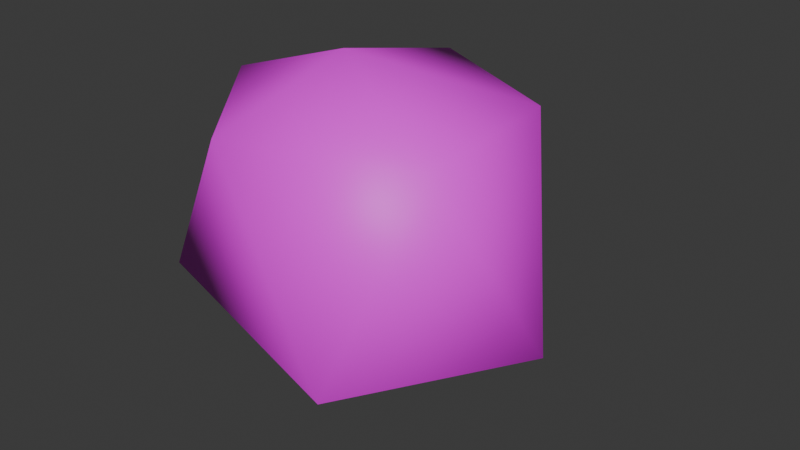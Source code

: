 # Source: Bush.blend  (saved by Blender 4.5.88; exported with 4.5.12 LTS)
import bpy
from mathutils import Matrix  # noqa: F401  (used for matrix-valued properties, if any)

bpy.ops.wm.read_factory_settings(use_empty=True)
scene = bpy.context.scene
scene.name = 'Scene'

# ---- collections
col_collection = bpy.data.collections.new('Collection'); scene.collection.children.link(col_collection)

# ---- images (referenced by path relative to the original .blend; pixels are not part of the script)
import os
ASSET_DIR = os.environ.get("B2B_ASSET_DIR", "")  # directory of the original .blend (textures are referenced by path, not embedded)
HERE = os.path.dirname(os.path.abspath(__file__))  # packed textures are extracted next to this script under _unpacked/

def load_image(name, relpath, width, height, colorspace="sRGB"):
    """Load a texture the original file referenced (path relative to the .blend, or extracted next to this script)."""
    p = next((c for c in (os.path.join(HERE, relpath), os.path.join(ASSET_DIR, relpath)) if relpath and os.path.exists(c)), "")
    if p:
        img = bpy.data.images.load(p, check_existing=True)
        img.name = name
    else:  # same state as the original file: an image datablock whose file is absent (Cycles renders it pink)
        img = bpy.data.images.new(name, width, height)
        img.source = "FILE"
        img.filepath = "//" + (relpath or name)
    img.colorspace_settings.name = colorspace
    return img
img_ufo_png = load_image('Ufo.png', 'Ufo.png', 1024, 1024, 'sRGB')

# ---- materials (node trees are filled in below, after node groups)
mat_material = bpy.data.materials.new('Material')
mat_material.alpha_threshold = 0.0
mat_material.roughness = 0.5
mat_material.line_color = (0.0, 0.0, 0.0, 1.0)

# ---- material node trees
mat_material.use_nodes = True; mat_material.node_tree.nodes.clear()
_N = mat_material.node_tree.nodes; _L = mat_material.node_tree.links
n0 = _N.new('ShaderNodeOutputMaterial'); n0.name = 'Material Output'; n0.location = (200, 100)
n1 = _N.new('ShaderNodeBsdfPrincipled'); n1.name = 'Principled BSDF'; n1.location = (-200, 100)
n1.inputs[3].default_value = 1.45
n2 = _N.new('ShaderNodeTexImage'); n2.name = 'Image Texture'; n2.location = (-490, 80)
n2.image = img_ufo_png
_L.new(n1.outputs[0], n0.inputs[0])
_L.new(n2.outputs[0], n1.inputs[0])
n0.is_active_output = True

# ---- world
world_world = bpy.data.worlds.new('World'); scene.world = world_world
world_world.use_nodes = True; world_world.node_tree.nodes.clear()
_N = world_world.node_tree.nodes; _L = world_world.node_tree.links
n0 = _N.new('ShaderNodeOutputWorld'); n0.name = 'World Output'; n0.location = (200, 100)
n1 = _N.new('ShaderNodeBackground'); n1.name = 'Background'; n1.location = (-200, 100)
n1.inputs[0].default_value = (0.05088, 0.05088, 0.05088, 1.0)
_L.new(n1.outputs[0], n0.inputs[0])
n0.is_active_output = True
world_world.color = (0.05088, 0.05088, 0.05088)
world_world.sun_shadow_jitter_overblur = 0.0

# ---- meshes
me_bush = bpy.data.meshes.new('Bush')
me_bush.from_pydata([(0.005845, -0.02468, 0.3283), (0.1408, 0.08241, 0.2768), (-0.02521, 0.1674, 0.274), (-0.1297, -0.02172, 0.282), (-0.05301, -0.1299, 0.2618), (0.1517, -0.09225, 0.2739), (0.05636, 0.2187, 0.08533), (-0.1455, 0.1135, 0.1169), (-0.15, -0.103, 0.09527), (0.1118, -0.18, 0.08954), (0.2146, -0.006255, 0.08893), (0.004095, -0.02937, -0.03164)], [], [(0, 1, 2), (1, 0, 5), (0, 2, 3), (0, 3, 4), (0, 4, 5), (1, 5, 10), (2, 1, 6), (3, 2, 7), (4, 3, 8), (5, 4, 9), (1, 10, 6), (2, 6, 7), (3, 7, 8), (4, 8, 9), (5, 9, 10), (6, 10, 11), (7, 6, 11), (8, 7, 11), (9, 8, 11), (10, 9, 11)])
me_bush.polygons.foreach_set('use_smooth', [True] * 20)
_uv = me_bush.uv_layers.new(name='UVMap')
_uv.uv.foreach_set('vector', [0.1657, 0.3883, 0.1488, 0.3641, 0.1918, 0.3576, 0.1488, 0.3641, 0.1266, 0.3883, 0.1096, 0.3633, 0.01925, 0.3909, 0.002298, 0.3632, 0.03562, 0.3632, 0.05528, 0.3894, 0.03562, 0.3632, 0.06816, 0.3621, 0.0886, 0.3852, 0.06816, 0.3621, 0.1096, 0.3633, 0.1488, 0.3641, 0.1096, 0.3633, 0.1237, 0.3306, 0.1918, 0.3576, 0.1488, 0.3641, 0.1574, 0.3306, 0.03562, 0.3632, 0.002298, 0.3632, 0.007042, 0.3277, 0.06816, 0.3621, 0.03562, 0.3632, 0.05237, 0.3313, 0.1096, 0.3633, 0.06816, 0.3621, 0.08957, 0.3298, 0.1488, 0.3641, 0.1237, 0.3306, 0.1574, 0.3306, 0.1918, 0.3576, 0.1574, 0.3306, 0.1911, 0.3334, 0.03562, 0.3632, 0.007042, 0.3277, 0.05237, 0.3313, 0.06816, 0.3621, 0.05237, 0.3313, 0.08957, 0.3298, 0.1096, 0.3633, 0.08957, 0.3298, 0.1237, 0.3306, 0.1574, 0.3306, 0.1237, 0.3306, 0.1424, 0.313, 0.1911, 0.3334, 0.1574, 0.3306, 0.1772, 0.3145, 0.05237, 0.3313, 0.007042, 0.3277, 0.03155, 0.314, 0.08957, 0.3298, 0.05237, 0.3313, 0.07146, 0.3125, 0.1237, 0.3306, 0.08957, 0.3298, 0.1036, 0.3137])
me_bush.materials.append(mat_material)
me_bush.update()

# ---- objects
ob_bush = bpy.data.objects.new('Bush', me_bush)

# ---- transforms, parenting, visibility, modifiers, constraints
ob_bush.location = (0.0, 0.0, 0.0)

# ---- collection membership
col_collection.objects.link(ob_bush)

# ---- scene / render settings (as saved in the file)
scene.frame_start = 1; scene.frame_end = 250; scene.frame_set(1)
scene.render.engine = 'BLENDER_EEVEE_NEXT'
bpy.context.view_layer.update()

# ---- added for rendering (the .blend has no active camera and no usable light): camera, sun
cam_auto = bpy.data.cameras.new('AutoCamera')
cam_auto.lens = 50.0
cam_auto.sensor_width = 36.0
cam_auto.clip_end = 1000.0
ob_auto_camera = bpy.data.objects.new('AutoCamera', cam_auto)
scene.collection.objects.link(ob_auto_camera)
ob_auto_camera.location = (0.633001, -0.701457, 0.628859)
ob_auto_camera.rotation_euler = (1.09748, -7.21219e-08, 0.694738)
scene.camera = ob_auto_camera
light_auto_sun = bpy.data.lights.new('AutoSun', 'SUN')
light_auto_sun.energy = 3.0
light_auto_sun.angle = 0.0523599
ob_auto_sun = bpy.data.objects.new('AutoSun', light_auto_sun)
scene.collection.objects.link(ob_auto_sun)
ob_auto_sun.rotation_euler = (0.872665, 0.174533, 0.523599)
bpy.context.view_layer.update()
